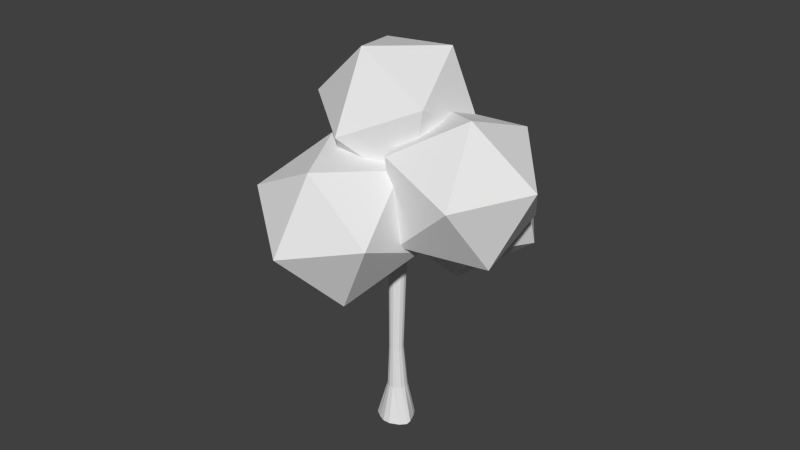 # Source: tree2.blend  (saved by Blender 2.76.0; exported with 4.5.12 LTS)
import bpy
from mathutils import Matrix  # noqa: F401  (used for matrix-valued properties, if any)

bpy.ops.wm.read_factory_settings(use_empty=True)
scene = bpy.context.scene
scene.name = 'Scene'

# ---- collections
col_collection_1 = bpy.data.collections.new('Collection 1'); scene.collection.children.link(col_collection_1)

# ---- world
world_world = bpy.data.worlds.new('World'); scene.world = world_world
world_world.color = (0.05088, 0.05088, 0.05088)
world_world.use_sun_shadow = False
world_world.sun_shadow_jitter_overblur = 0.0
world_world.cycles.sampling_method = 'MANUAL'
world_world.cycles.sample_map_resolution = 256

# ---- meshes
me_icosphere = bpy.data.meshes.new('Icosphere')
me_icosphere.from_pydata([(0.0, 0.0, -0.75), (0.5427, -0.3943, -0.3354), (-0.2073, -0.638, -0.3354), (-0.6708, 0.0, -0.3354), (-0.2073, 0.638, -0.3354), (0.5427, 0.3943, -0.3354), (0.2073, -0.638, 0.3354), (-0.5427, -0.3943, 0.3354), (-0.5427, 0.3943, 0.3354), (0.2073, 0.638, 0.3354), (0.6708, 0.0, 0.3354), (0.0, 0.0, 0.75), (0.1165, 0.6171, 0.2598), (0.5536, 0.5156, 0.9083), (0.1488, -0.09033, 0.6068), (-0.5392, 0.1859, 0.3379), (-0.5595, 0.9625, 0.4733), (0.1158, 1.166, 0.8258), (0.1681, 0.02162, 1.387), (-0.5073, -0.1821, 1.035), (-0.945, 0.4686, 0.9521), (-0.5402, 1.075, 1.254), (0.1477, 0.7982, 1.523), (-0.5079, 0.3671, 1.601), (-0.6903, -1.172, 0.5831), (-0.2445, -1.234, 1.231), (-0.8956, -0.7892, 1.241), (-0.9577, -0.4318, 0.5408), (-0.345, -0.6557, 0.0977), (0.09577, -1.151, 0.5241), (-0.2364, -0.5313, 1.589), (-0.6772, -0.03554, 1.162), (-0.3369, 0.04695, 0.4556), (0.3142, -0.3978, 0.4453), (0.3763, -0.7552, 1.146), (0.1089, -0.01454, 1.103), (0.8378, -0.8733, 0.1207), (1.182, -1.004, 0.8181), (0.454, -1.275, 0.6803), (0.07163, -0.7373, 0.2486), (0.563, -0.1342, 0.1195), (1.249, -0.2992, 0.4715), (0.6281, -0.9492, 1.377), (-0.05795, -0.7842, 1.025), (0.009406, -0.07907, 0.6784), (0.7371, 0.1917, 0.8162), (1.12, -0.3461, 1.248), (0.3533, -0.21, 1.376), (0.9741, -0.02043, 0.7511), (1.168, 0.2063, 1.481), (0.8321, -0.4973, 1.363), (0.2941, -0.4176, 0.7918), (0.2975, 0.3352, 0.5571), (0.8376, 0.7208, 0.983), (0.6078, -0.05074, 1.973), (0.06767, -0.4364, 1.547), (-0.2627, 0.07811, 1.049), (0.07324, 0.7817, 1.167), (0.6112, 0.7021, 1.738), (-0.06881, 0.3049, 1.779)], [], [(0, 1, 2), (1, 0, 5), (0, 2, 3), (0, 3, 4), (0, 4, 5), (1, 5, 10), (2, 1, 6), (3, 2, 7), (4, 3, 8), (5, 4, 9), (1, 10, 6), (2, 6, 7), (3, 7, 8), (4, 8, 9), (5, 9, 10), (6, 10, 11), (7, 6, 11), (8, 7, 11), (9, 8, 11), (10, 9, 11), (12, 13, 14), (13, 12, 17), (12, 14, 15), (12, 15, 16), (12, 16, 17), (13, 17, 22), (14, 13, 18), (15, 14, 19), (16, 15, 20), (17, 16, 21), (13, 22, 18), (14, 18, 19), (15, 19, 20), (16, 20, 21), (17, 21, 22), (18, 22, 23), (19, 18, 23), (20, 19, 23), (21, 20, 23), (22, 21, 23), (24, 25, 26), (25, 24, 29), (24, 26, 27), (24, 27, 28), (24, 28, 29), (25, 29, 34), (26, 25, 30), (27, 26, 31), (28, 27, 32), (29, 28, 33), (25, 34, 30), (26, 30, 31), (27, 31, 32), (28, 32, 33), (29, 33, 34), (30, 34, 35), (31, 30, 35), (32, 31, 35), (33, 32, 35), (34, 33, 35), (36, 37, 38), (37, 36, 41), (36, 38, 39), (36, 39, 40), (36, 40, 41), (37, 41, 46), (38, 37, 42), (39, 38, 43), (40, 39, 44), (41, 40, 45), (37, 46, 42), (38, 42, 43), (39, 43, 44), (40, 44, 45), (41, 45, 46), (42, 46, 47), (43, 42, 47), (44, 43, 47), (45, 44, 47), (46, 45, 47), (48, 49, 50), (49, 48, 53), (48, 50, 51), (48, 51, 52), (48, 52, 53), (49, 53, 58), (50, 49, 54), (51, 50, 55), (52, 51, 56), (53, 52, 57), (49, 58, 54), (50, 54, 55), (51, 55, 56), (52, 56, 57), (53, 57, 58), (54, 58, 59), (55, 54, 59), (56, 55, 59), (57, 56, 59), (58, 57, 59)])
_uv = me_icosphere.uv_layers.new(name='UVMap')
_uv.uv.foreach_set('vector', [0.8457, 0.7822, 0.8133, 0.7712, 0.8425, 0.7537, 0.8574, 0.6645, 0.8574, 0.6325, 0.8869, 0.6514, 0.6395, 0.6737, 0.6724, 0.682, 0.6532, 0.7038, 0.6395, 0.6737, 0.6532, 0.7038, 0.6191, 0.7015, 0.8574, 0.6325, 0.8894, 0.6191, 0.8869, 0.6514, 0.8574, 0.6645, 0.8869, 0.6514, 0.8894, 0.6709, 0.8425, 0.7537, 0.8133, 0.7712, 0.8133, 0.7374, 0.6532, 0.7038, 0.6724, 0.682, 0.6724, 0.7149, 0.6191, 0.7015, 0.6532, 0.7038, 0.6395, 0.7269, 0.6515, 0.8335, 0.6191, 0.8237, 0.6483, 0.8074, 0.6928, 0.6737, 0.7066, 0.6968, 0.6724, 0.6992, 0.8425, 0.7537, 0.8133, 0.7374, 0.8457, 0.7276, 0.8762, 0.6737, 0.8737, 0.6932, 0.8442, 0.68, 0.6191, 0.8237, 0.6191, 0.7899, 0.6483, 0.8074, 0.7258, 0.6857, 0.7258, 0.7186, 0.7066, 0.6968, 0.6724, 0.6992, 0.7066, 0.6968, 0.6928, 0.7269, 0.8737, 0.6932, 0.8762, 0.7255, 0.8442, 0.7121, 0.8442, 0.68, 0.8737, 0.6932, 0.8442, 0.7121, 0.6483, 0.8074, 0.6191, 0.7899, 0.6515, 0.7789, 0.7066, 0.6968, 0.7258, 0.7186, 0.6928, 0.7269, 0.8077, 0.7511, 0.7799, 0.7368, 0.8133, 0.7276, 0.7799, 0.7368, 0.8077, 0.7511, 0.7799, 0.7701, 0.8574, 0.6191, 0.8572, 0.6447, 0.8268, 0.6283, 0.7239, 0.7813, 0.694, 0.7702, 0.7239, 0.7518, 0.8077, 0.7511, 0.8133, 0.7815, 0.7799, 0.7701, 0.7954, 0.6638, 0.776, 0.6437, 0.7968, 0.6302, 0.8245, 0.6735, 0.7954, 0.6638, 0.8268, 0.6486, 0.8268, 0.6283, 0.8572, 0.6447, 0.8268, 0.662, 0.7239, 0.7518, 0.694, 0.7702, 0.6925, 0.7366, 0.8457, 0.7392, 0.8763, 0.7276, 0.8761, 0.7566, 0.7954, 0.6638, 0.7968, 0.6302, 0.8268, 0.6486, 0.8572, 0.6447, 0.8574, 0.6736, 0.8268, 0.662, 0.694, 0.7702, 0.6731, 0.7567, 0.6925, 0.7366, 0.7239, 0.7518, 0.6925, 0.7366, 0.7217, 0.7269, 0.8457, 0.7392, 0.8761, 0.7566, 0.8457, 0.7729, 0.8268, 0.6486, 0.7968, 0.6302, 0.8268, 0.6191, 0.812, 0.7162, 0.7786, 0.7276, 0.7842, 0.6972, 0.812, 0.6829, 0.812, 0.7162, 0.7842, 0.6972, 0.7786, 0.6737, 0.812, 0.6829, 0.7842, 0.6972, 0.8457, 0.7729, 0.8761, 0.7566, 0.8763, 0.7821, 0.8137, 0.7822, 0.8439, 0.7928, 0.8133, 0.8098, 0.844, 0.8833, 0.8442, 0.8504, 0.8746, 0.8683, 0.7434, 0.673, 0.7232, 0.647, 0.747, 0.6425, 0.7434, 0.673, 0.747, 0.6425, 0.776, 0.661, 0.8442, 0.8504, 0.8746, 0.837, 0.8746, 0.8683, 0.7786, 0.7189, 0.746, 0.7276, 0.7495, 0.7041, 0.8133, 0.8098, 0.8439, 0.7928, 0.8439, 0.8266, 0.747, 0.6425, 0.7232, 0.647, 0.7434, 0.6191, 0.776, 0.661, 0.747, 0.6425, 0.776, 0.6277, 0.8443, 0.7822, 0.8744, 0.7926, 0.8439, 0.8095, 0.7786, 0.7189, 0.7495, 0.7041, 0.7786, 0.6856, 0.8133, 0.8098, 0.8439, 0.8266, 0.8137, 0.837, 0.747, 0.6425, 0.7434, 0.6191, 0.776, 0.6277, 0.8744, 0.7926, 0.8744, 0.8265, 0.8439, 0.8095, 0.746, 0.7276, 0.7258, 0.6996, 0.7495, 0.7041, 0.7786, 0.6856, 0.7495, 0.7041, 0.746, 0.6737, 0.844, 0.852, 0.844, 0.8833, 0.8136, 0.8699, 0.8133, 0.837, 0.844, 0.852, 0.8136, 0.8699, 0.8439, 0.8095, 0.8744, 0.8265, 0.8443, 0.837, 0.7495, 0.7041, 0.7258, 0.6996, 0.746, 0.6737, 0.7799, 0.7474, 0.7705, 0.7795, 0.7464, 0.7577, 0.6217, 0.8335, 0.65, 0.8396, 0.6191, 0.8556, 0.7799, 0.7474, 0.7464, 0.7577, 0.7522, 0.7276, 0.7042, 0.7813, 0.7033, 0.8082, 0.6731, 0.7915, 0.65, 0.8396, 0.65, 0.8725, 0.6191, 0.8556, 0.7799, 0.7922, 0.811, 0.7815, 0.8101, 0.8093, 0.7464, 0.7577, 0.7705, 0.7795, 0.7371, 0.7795, 0.7522, 0.7276, 0.7464, 0.7577, 0.7258, 0.7474, 0.6731, 0.7915, 0.7033, 0.8082, 0.6731, 0.8253, 0.6191, 0.8556, 0.65, 0.8725, 0.6217, 0.8868, 0.7799, 0.7922, 0.8101, 0.8093, 0.7799, 0.8261, 0.7284, 0.8333, 0.7568, 0.8476, 0.7258, 0.8645, 0.7033, 0.8082, 0.7042, 0.8361, 0.6731, 0.8253, 0.6618, 0.7789, 0.6284, 0.7789, 0.6526, 0.7571, 0.6731, 0.7468, 0.6526, 0.7571, 0.6467, 0.7269, 0.7799, 0.8261, 0.8101, 0.8093, 0.811, 0.8362, 0.7258, 0.8645, 0.7568, 0.8476, 0.7568, 0.8805, 0.7284, 0.8866, 0.7258, 0.8645, 0.7568, 0.8805, 0.6526, 0.7571, 0.6284, 0.7789, 0.6191, 0.7468, 0.6467, 0.7269, 0.6526, 0.7571, 0.6191, 0.7468, 0.7802, 0.8894, 0.7799, 0.8676, 0.8104, 0.8828, 0.7188, 0.6737, 0.691, 0.6613, 0.7232, 0.6466, 0.758, 0.8333, 0.7258, 0.8211, 0.7553, 0.8027, 0.691, 0.6613, 0.6711, 0.6427, 0.6938, 0.6275, 0.691, 0.6613, 0.6938, 0.6275, 0.7232, 0.6466, 0.8442, 0.7275, 0.812, 0.7192, 0.8414, 0.7043, 0.8104, 0.8828, 0.7799, 0.8676, 0.8104, 0.85, 0.7553, 0.8027, 0.7258, 0.8211, 0.7258, 0.7878, 0.7037, 0.8755, 0.6735, 0.8892, 0.6731, 0.8579, 0.7232, 0.6466, 0.6938, 0.6275, 0.7232, 0.6191, 0.7799, 0.8676, 0.7802, 0.8362, 0.8104, 0.85, 0.6711, 0.6737, 0.6417, 0.6653, 0.6711, 0.6461, 0.7553, 0.8027, 0.7258, 0.7878, 0.758, 0.7795, 0.7037, 0.8755, 0.6731, 0.8579, 0.7037, 0.8427, 0.812, 0.7192, 0.812, 0.6859, 0.8414, 0.7043, 0.6417, 0.6653, 0.6191, 0.65, 0.639, 0.6315, 0.6711, 0.6461, 0.6417, 0.6653, 0.639, 0.6315, 0.6667, 0.6191, 0.6711, 0.6461, 0.639, 0.6315, 0.7037, 0.8427, 0.6731, 0.8579, 0.6735, 0.8361, 0.8414, 0.7043, 0.812, 0.6859, 0.8442, 0.6737])
me_icosphere.use_remesh_preserve_volume = False
me_icosphere.use_remesh_preserve_attributes = False
me_icosphere.use_mirror_vertex_groups = False
me_icosphere.update()
me_cylinder = bpy.data.meshes.new('Cylinder')
me_cylinder.from_pydata([(3.684e-10, 0.2214, 0.009826), (1.762e-09, 0.0965, 0.3772), (0.07129, 0.1601, 0.009826), (0.03925, 0.08815, 0.3772), (0.1016, 0.1386, 0.009826), (0.07171, 0.06457, 0.3772), (0.1381, 0.07543, 0.009826), (0.09177, 0.02982, 0.3772), (0.1743, -0.01832, 0.009826), (0.09597, -0.01009, 0.3772), (0.1603, -0.05312, -0.01145), (0.08357, -0.04825, 0.3772), (0.1115, -0.1073, -0.01145), (0.05672, -0.07807, 0.3772), (0.03644, -0.1715, 0.009826), (0.02006, -0.09439, 0.3772), (-0.03644, -0.1715, 0.009826), (-0.02006, -0.09439, 0.3772), (-0.103, -0.1418, 0.009826), (-0.05672, -0.07807, 0.3772), (-0.1736, -0.09487, 0.009826), (-0.08357, -0.04825, 0.3772), (-0.1962, -0.02555, 0.009826), (-0.09597, -0.01009, 0.3772), (-0.1667, 0.05416, 0.009826), (-0.09177, 0.02982, 0.3772), (-0.1303, 0.1173, 0.009826), (-0.07171, 0.06457, 0.3772), (-0.07129, 0.2063, 0.009826), (-0.03925, 0.08815, 0.3772), (0.02816, 0.04619, 0.8066), (5.29e-08, 0.05218, 0.8066), (0.05144, 0.02927, 0.8066), (0.06583, 0.004347, 0.8066), (0.06884, -0.02428, 0.8066), (0.05995, -0.05166, 0.8066), (0.04069, -0.07305, 0.8066), (0.01439, -0.08475, 0.8066), (-0.01439, -0.08475, 0.8066), (-0.04069, -0.07305, 0.8066), (-0.05995, -0.05166, 0.8066), (-0.06884, -0.02428, 0.8066), (-0.06583, 0.004347, 0.8066), (-0.05144, 0.02927, 0.8066), (-0.02816, 0.04619, 0.8066), (0.03634, 0.0918, 1.989), (0.0002434, 0.09947, 1.989), (0.0662, 0.07011, 1.989), (0.08465, 0.03814, 1.989), (0.08851, 0.00144, 1.989), (0.07711, -0.03366, 1.989), (0.05241, -0.06109, 1.989), (0.0187, -0.0761, 1.989), (-0.01821, -0.0761, 1.989), (-0.05193, -0.06109, 1.989), (-0.07662, -0.03366, 1.989), (-0.08131, 0.00144, 1.989), (-0.08417, 0.03814, 1.989), (-0.06571, 0.07011, 1.989), (-0.03586, 0.0918, 1.989), (0.06041, -0.1088, 2.41), (0.07226, -0.1443, 2.41), (0.06426, -0.172, 2.41), (0.03017, -0.1872, 2.41), (-0.007153, -0.1872, 2.41), (-0.04125, -0.172, 2.41), (-0.03684, -0.1261, 2.41), (7.94e-05, -0.1088, 2.41), (0.05511, 0.1728, 2.404), (0.02676, 0.1789, 2.404), (0.07855, 0.1421, 2.404), (0.07236, 0.1146, 2.404), (0.04129, 0.1019, 2.404), (-0.001258, 0.1019, 2.404), (-0.02047, 0.1307, 2.404), (-0.02503, 0.1558, 2.404), (-0.001585, 0.1728, 2.404), (0.152, 0.3345, 2.601), (0.1268, 0.3354, 2.596), (0.1741, 0.3216, 2.623), (0.1687, 0.3087, 2.644), (0.1431, 0.3001, 2.654), (0.08744, 0.3095, 2.633), (0.1057, 0.2972, 2.654), (0.08226, 0.321, 2.614), (0.1021, 0.3306, 2.601), (0.05436, -0.3145, 2.567), (0.05708, -0.2953, 2.585), (0.04125, -0.3262, 2.557), (0.01513, -0.3269, 2.558), (-0.008647, -0.3197, 2.566), (-0.02598, -0.3059, 2.58), (-0.009897, -0.2848, 2.599), (0.01863, -0.2837, 2.598), (0.1338, 0.572, 2.755), (0.1111, 0.5728, 2.751), (0.1536, 0.5604, 2.775), (0.1552, 0.5488, 2.794), (0.1258, 0.5412, 2.803), (0.07576, 0.5496, 2.784), (0.09217, 0.5386, 2.803), (0.07111, 0.5599, 2.767), (0.08895, 0.5685, 2.756), (0.06296, -0.4984, 2.709), (0.06522, -0.4825, 2.724), (0.05207, -0.5082, 2.701), (0.03038, -0.5087, 2.701), (0.01062, -0.5028, 2.708), (-0.003781, -0.4913, 2.72), (0.009582, -0.4738, 2.735), (0.03328, -0.4729, 2.735)], [], [(0, 1, 3, 2), (2, 3, 5, 4), (4, 5, 7, 6), (6, 7, 9, 8), (8, 9, 11, 10), (10, 11, 13, 12), (12, 13, 15, 14), (14, 15, 17, 16), (16, 17, 19, 18), (18, 19, 21, 20), (20, 21, 23, 22), (22, 23, 25, 24), (24, 25, 27, 26), (23, 21, 40, 41), (28, 29, 1, 0), (26, 27, 29, 28), (0, 2, 4, 6, 8, 10, 12, 14, 16, 18, 20, 22, 24, 26, 28), (33, 32, 47, 48), (9, 7, 33, 34), (19, 17, 38, 39), (29, 27, 43, 44), (5, 3, 30, 32), (15, 13, 36, 37), (25, 23, 41, 42), (11, 9, 34, 35), (21, 19, 39, 40), (1, 29, 44, 31), (7, 5, 32, 33), (17, 15, 37, 38), (27, 25, 42, 43), (3, 1, 31, 30), (13, 11, 35, 36), (72, 73, 56, 49), (41, 40, 55, 56), (34, 33, 48, 49), (42, 41, 56, 57), (35, 34, 49, 50), (43, 42, 57, 58), (36, 35, 50, 51), (44, 43, 58, 59), (37, 36, 51, 52), (31, 44, 59, 46), (38, 37, 52, 53), (30, 31, 46, 45), (39, 38, 53, 54), (32, 30, 45, 47), (40, 39, 54, 55), (55, 54, 65, 66), (53, 52, 63, 64), (51, 50, 61, 62), (56, 55, 66, 67), (54, 53, 64, 65), (52, 51, 62, 63), (50, 49, 60, 61), (62, 61, 86, 88), (46, 59, 76, 69), (49, 48, 71, 72), (58, 57, 74, 75), (47, 45, 68, 70), (59, 58, 75, 76), (47, 70, 71, 48), (57, 56, 73, 74), (45, 46, 69, 68), (76, 75, 84, 85), (67, 60, 49, 56), (78, 85, 102, 95), (72, 71, 80, 81), (68, 69, 78, 77), (73, 72, 81, 83), (69, 76, 85, 78), (74, 73, 83, 82), (70, 68, 77, 79), (75, 74, 82, 84), (71, 70, 79, 80), (90, 89, 106, 107), (67, 66, 92, 93), (60, 67, 93, 87), (65, 64, 90, 91), (63, 62, 88, 89), (61, 60, 87, 86), (66, 65, 91, 92), (64, 63, 89, 90), (94, 95, 102, 101, 99, 100, 98, 97, 96), (82, 83, 100, 99), (79, 77, 94, 96), (83, 81, 98, 100), (84, 82, 99, 101), (80, 79, 96, 97), (85, 84, 101, 102), (81, 80, 97, 98), (77, 78, 95, 94), (103, 104, 110, 109, 108, 107, 106, 105), (88, 86, 103, 105), (93, 92, 109, 110), (91, 90, 107, 108), (89, 88, 105, 106), (86, 87, 104, 103), (87, 93, 110, 104), (92, 91, 108, 109)])
_uv = me_cylinder.uv_layers.new(name='UVMap')
_uv.uv.foreach_set('vector', [0.3054, 0.08231, 0.3088, 0.1212, 0.305, 0.1216, 0.2993, 0.08376, 0.2993, 0.08376, 0.305, 0.1216, 0.3022, 0.1222, 0.2967, 0.08431, 0.1283, 0.08292, 0.1237, 0.1207, 0.1199, 0.121, 0.1214, 0.08338, 0.1214, 0.08338, 0.1199, 0.121, 0.1158, 0.1213, 0.1114, 0.08406, 0.1114, 0.08406, 0.1158, 0.1213, 0.1121, 0.1215, 0.1079, 0.08213, 0.3489, 0.0853, 0.3437, 0.1152, 0.3401, 0.114, 0.3423, 0.08295, 0.3423, 0.08295, 0.3401, 0.114, 0.336, 0.1138, 0.333, 0.08213, 0.333, 0.08213, 0.336, 0.1138, 0.3321, 0.1149, 0.326, 0.08411, 0.326, 0.08411, 0.3321, 0.1149, 0.3291, 0.117, 0.3205, 0.08793, 0.2873, 0.08455, 0.278, 0.1216, 0.2744, 0.121, 0.2811, 0.08321, 0.2811, 0.08321, 0.2744, 0.121, 0.2704, 0.1206, 0.2737, 0.08236, 0.2737, 0.08236, 0.2704, 0.1206, 0.2665, 0.1203, 0.2664, 0.08213, 0.2664, 0.08213, 0.2665, 0.1203, 0.2634, 0.1203, 0.2609, 0.08214, 0.2704, 0.1206, 0.2744, 0.121, 0.2707, 0.1645, 0.2677, 0.1642, 0.3128, 0.08213, 0.3129, 0.1211, 0.3088, 0.1212, 0.3054, 0.08231, 0.3205, 0.08328, 0.3166, 0.1213, 0.3129, 0.1211, 0.3128, 0.08213, 0.3428, 0.3356, 0.3524, 0.3368, 0.3562, 0.3369, 0.3629, 0.3402, 0.3714, 0.3461, 0.3722, 0.3499, 0.3711, 0.3572, 0.3683, 0.3669, 0.362, 0.371, 0.3547, 0.3722, 0.346, 0.3722, 0.3401, 0.3676, 0.3381, 0.3592, 0.3376, 0.3518, 0.3376, 0.3409, 0.1207, 0.1647, 0.1234, 0.1646, 0.1357, 0.2844, 0.1323, 0.2846, 0.1158, 0.1213, 0.1199, 0.121, 0.1207, 0.1647, 0.1178, 0.1649, 0.278, 0.1216, 0.2804, 0.1223, 0.275, 0.1654, 0.2732, 0.165, 0.3129, 0.1211, 0.3166, 0.1213, 0.3165, 0.1651, 0.3138, 0.1649, 0.3022, 0.1222, 0.305, 0.1216, 0.3081, 0.1653, 0.3061, 0.1657, 0.336, 0.1138, 0.3401, 0.114, 0.341, 0.1451, 0.3381, 0.1451, 0.2665, 0.1203, 0.2704, 0.1206, 0.2677, 0.1642, 0.2649, 0.164, 0.1121, 0.1215, 0.1158, 0.1213, 0.1178, 0.1649, 0.1151, 0.1651, 0.2744, 0.121, 0.278, 0.1216, 0.2732, 0.165, 0.2707, 0.1645, 0.3088, 0.1212, 0.3129, 0.1211, 0.3138, 0.1649, 0.3108, 0.165, 0.1199, 0.121, 0.1237, 0.1207, 0.1234, 0.1646, 0.1207, 0.1647, 0.3321, 0.1149, 0.336, 0.1138, 0.3381, 0.1451, 0.3353, 0.1458, 0.2634, 0.1203, 0.2665, 0.1203, 0.2649, 0.164, 0.2628, 0.164, 0.305, 0.1216, 0.3088, 0.1212, 0.3108, 0.165, 0.3081, 0.1653, 0.1094, 0.1217, 0.1121, 0.1215, 0.1151, 0.1651, 0.1132, 0.1653, 0.3267, 0.289, 0.3225, 0.2888, 0.3205, 0.2523, 0.3376, 0.253, 0.2677, 0.1642, 0.2707, 0.1645, 0.2557, 0.2831, 0.2521, 0.2828, 0.1178, 0.1649, 0.1207, 0.1647, 0.1323, 0.2846, 0.1285, 0.2849, 0.2649, 0.164, 0.2677, 0.1642, 0.2521, 0.2828, 0.2484, 0.2824, 0.1151, 0.1651, 0.1178, 0.1649, 0.1285, 0.2849, 0.1251, 0.2851, 0.2628, 0.164, 0.2649, 0.164, 0.2484, 0.2824, 0.2456, 0.2824, 0.1132, 0.1653, 0.1151, 0.1651, 0.1251, 0.2851, 0.1226, 0.2853, 0.3138, 0.1649, 0.3165, 0.1651, 0.3205, 0.2828, 0.3171, 0.2826, 0.3381, 0.1451, 0.341, 0.1451, 0.3489, 0.2294, 0.3451, 0.2293, 0.3108, 0.165, 0.3138, 0.1649, 0.3171, 0.2826, 0.3133, 0.2827, 0.3353, 0.1458, 0.3381, 0.1451, 0.3451, 0.2293, 0.3415, 0.2303, 0.3081, 0.1653, 0.3108, 0.165, 0.3133, 0.2827, 0.3098, 0.2831, 0.2732, 0.165, 0.275, 0.1654, 0.2613, 0.2842, 0.259, 0.2837, 0.1234, 0.1646, 0.1254, 0.1644, 0.1383, 0.2842, 0.1357, 0.2844, 0.2707, 0.1645, 0.2732, 0.165, 0.259, 0.2837, 0.2557, 0.2831, 0.2557, 0.2831, 0.259, 0.2837, 0.2658, 0.327, 0.2613, 0.3267, 0.3415, 0.2303, 0.3451, 0.2293, 0.3448, 0.2513, 0.3412, 0.2523, 0.1226, 0.2853, 0.1251, 0.2851, 0.1168, 0.3286, 0.1141, 0.3288, 0.2521, 0.2828, 0.2557, 0.2831, 0.2613, 0.3267, 0.2604, 0.3271, 0.259, 0.2837, 0.2613, 0.2842, 0.268, 0.3276, 0.2658, 0.327, 0.3451, 0.2293, 0.3489, 0.2294, 0.3486, 0.2514, 0.3448, 0.2513, 0.1251, 0.2851, 0.1285, 0.2849, 0.1206, 0.3284, 0.1168, 0.3286, 0.1141, 0.3288, 0.1168, 0.3286, 0.1009, 0.3457, 0.09976, 0.3448, 0.3133, 0.2827, 0.3171, 0.2826, 0.3132, 0.3231, 0.3103, 0.3231, 0.1285, 0.2849, 0.1323, 0.2846, 0.1431, 0.3262, 0.1422, 0.3263, 0.2456, 0.2824, 0.2484, 0.2824, 0.2361, 0.3243, 0.2335, 0.3241, 0.1357, 0.2844, 0.1383, 0.2842, 0.1493, 0.3258, 0.1458, 0.326, 0.3171, 0.2826, 0.3205, 0.2828, 0.3159, 0.3232, 0.3132, 0.3231, 0.1357, 0.2844, 0.1458, 0.326, 0.1431, 0.3262, 0.1323, 0.2846, 0.2484, 0.2824, 0.2521, 0.2828, 0.2394, 0.3248, 0.2361, 0.3243, 0.3098, 0.2831, 0.3133, 0.2827, 0.3103, 0.3231, 0.3075, 0.3234, 0.3132, 0.3231, 0.3159, 0.3232, 0.3025, 0.3421, 0.3003, 0.3408, 0.3452, 0.2914, 0.3513, 0.2914, 0.3548, 0.3356, 0.3376, 0.3356, 0.3514, 0.09963, 0.3539, 0.09893, 0.3579, 0.1232, 0.3557, 0.1238, 0.3267, 0.289, 0.33, 0.2901, 0.3376, 0.3215, 0.3348, 0.3214, 0.3567, 0.08213, 0.3597, 0.08247, 0.3514, 0.09963, 0.3489, 0.09979, 0.3225, 0.2888, 0.3267, 0.289, 0.3348, 0.3214, 0.331, 0.3211, 0.3103, 0.3231, 0.3132, 0.3231, 0.3003, 0.3408, 0.2977, 0.3404, 0.2361, 0.3243, 0.2394, 0.3248, 0.2196, 0.3499, 0.2182, 0.3474, 0.1458, 0.326, 0.1493, 0.3258, 0.1659, 0.3447, 0.1645, 0.3471, 0.2335, 0.3241, 0.2361, 0.3243, 0.2182, 0.3474, 0.2171, 0.3453, 0.1431, 0.3262, 0.1458, 0.326, 0.1645, 0.3471, 0.1634, 0.3493, 0.3491, 0.1391, 0.3516, 0.1397, 0.3539, 0.1578, 0.3518, 0.1573, 0.3452, 0.2914, 0.3412, 0.2911, 0.3417, 0.2694, 0.3446, 0.2695, 0.3513, 0.2914, 0.3452, 0.2914, 0.3446, 0.2695, 0.3482, 0.2706, 0.2658, 0.327, 0.268, 0.3276, 0.2795, 0.3443, 0.2776, 0.3454, 0.3527, 0.1257, 0.3561, 0.124, 0.3543, 0.1395, 0.3516, 0.1397, 0.1168, 0.3286, 0.1206, 0.3284, 0.1029, 0.3474, 0.1009, 0.3457, 0.2613, 0.3267, 0.2658, 0.327, 0.2776, 0.3454, 0.2757, 0.3473, 0.3489, 0.1259, 0.3527, 0.1257, 0.3516, 0.1397, 0.3491, 0.1391, 0.3017, 0.3434, 0.3026, 0.3456, 0.3026, 0.3479, 0.3017, 0.35, 0.2998, 0.3501, 0.2973, 0.3491, 0.2967, 0.3458, 0.297, 0.3426, 0.2991, 0.3421, 0.2182, 0.3474, 0.2196, 0.3499, 0.1936, 0.3628, 0.1923, 0.3605, 0.1645, 0.3471, 0.1659, 0.3447, 0.1914, 0.3587, 0.1901, 0.3609, 0.331, 0.3211, 0.3348, 0.3214, 0.3329, 0.3496, 0.3295, 0.3493, 0.2171, 0.3453, 0.2182, 0.3474, 0.1923, 0.3605, 0.1914, 0.3587, 0.1634, 0.3493, 0.1645, 0.3471, 0.1901, 0.3609, 0.189, 0.3628, 0.3539, 0.09893, 0.3559, 0.09779, 0.3597, 0.1222, 0.3579, 0.1232, 0.3348, 0.3214, 0.3376, 0.3215, 0.3361, 0.3497, 0.3329, 0.3496, 0.3489, 0.09979, 0.3514, 0.09963, 0.3557, 0.1238, 0.3534, 0.124, 0.3047, 0.3488, 0.3026, 0.3481, 0.3026, 0.3445, 0.3036, 0.3424, 0.3063, 0.3421, 0.3072, 0.3441, 0.3072, 0.3463, 0.3063, 0.3483, 0.09976, 0.3448, 0.1009, 0.3457, 0.08304, 0.3614, 0.08213, 0.3606, 0.3446, 0.2695, 0.3417, 0.2694, 0.3407, 0.2523, 0.3431, 0.2524, 0.2776, 0.3454, 0.2795, 0.3443, 0.2967, 0.3603, 0.2951, 0.3612, 0.3516, 0.1397, 0.3543, 0.1395, 0.3561, 0.1576, 0.3539, 0.1578, 0.1009, 0.3457, 0.1029, 0.3474, 0.08474, 0.3628, 0.08304, 0.3614, 0.3482, 0.2706, 0.3446, 0.2695, 0.3431, 0.2524, 0.3461, 0.2533, 0.2757, 0.3473, 0.2776, 0.3454, 0.2951, 0.3612, 0.2935, 0.3628])
me_cylinder.use_remesh_preserve_volume = False
me_cylinder.use_remesh_preserve_attributes = False
me_cylinder.use_mirror_vertex_groups = False
me_cylinder.update()

# ---- objects
ob_icosphere = bpy.data.objects.new('Icosphere', me_icosphere)
ob_cylinder = bpy.data.objects.new('Cylinder', me_cylinder)

# ---- transforms, parenting, visibility, modifiers, constraints
ob_icosphere.location = (-0.8111, -2.466, 9.697)
ob_icosphere.rotation_euler = (-1.408, 0.4759, 0.01932)
ob_icosphere.scale = (4.225, 4.225, 4.225)
ob_icosphere.lineart.crease_threshold = 0.0
_m = ob_icosphere.modifiers.new('Bevel', 'BEVEL')
_m.limit_method = 'NONE'
_m.offset_type = 'PERCENT'
_m.spread = 0.0
ob_cylinder.location = (-0.04979, -0.04839, -0.004272)
ob_cylinder.scale = (4.227, 4.224, 4.225)
ob_cylinder.lineart.crease_threshold = 0.0
_m = ob_cylinder.modifiers.new('Bevel', 'BEVEL')
_m.width = 1.404
_m.width_pct = 1.404
_m.limit_method = 'NONE'
_m.offset_type = 'PERCENT'
_m.spread = 0.0

# ---- collection membership
col_collection_1.objects.link(ob_icosphere)
col_collection_1.objects.link(ob_cylinder)

# ---- scene / render settings (as saved in the file)
scene.frame_start = 1; scene.frame_end = 250; scene.frame_set(1)
scene.render.engine = 'BLENDER_EEVEE_NEXT'
scene.render.resolution_percentage = 50
scene.render.dither_intensity = 0.0
scene.cycles.use_denoising = False
scene.cycles.samples = 10
scene.cycles.sampling_pattern = 'TABULATED_SOBOL'
scene.cycles.light_sampling_threshold = 0.0
scene.cycles.use_adaptive_sampling = False
scene.cycles.use_light_tree = False
scene.cycles.blur_glossy = 0.0
scene.cycles.pixel_filter_type = 'GAUSSIAN'
scene.cycles.sample_clamp_indirect = 0.0
scene.view_settings.view_transform = 'Standard'
bpy.context.view_layer.update()

# ---- added for rendering (the .blend has no active camera and no usable light): camera, sun
cam_auto = bpy.data.cameras.new('AutoCamera')
cam_auto.lens = 50.0
cam_auto.sensor_width = 36.0
cam_auto.clip_end = 1000.0
ob_auto_camera = bpy.data.objects.new('AutoCamera', cam_auto)
scene.collection.objects.link(ob_auto_camera)
ob_auto_camera.location = (23.8228, -28.5446, 27.7824)
ob_auto_camera.rotation_euler = (1.09748, -7.21219e-08, 0.694738)
scene.camera = ob_auto_camera
light_auto_sun = bpy.data.lights.new('AutoSun', 'SUN')
light_auto_sun.energy = 3.0
light_auto_sun.angle = 0.0523599
ob_auto_sun = bpy.data.objects.new('AutoSun', light_auto_sun)
scene.collection.objects.link(ob_auto_sun)
ob_auto_sun.rotation_euler = (0.872665, 0.174533, 0.523599)
bpy.context.view_layer.update()
